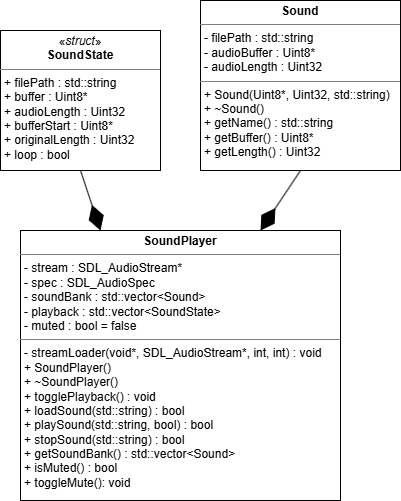

The diagram above was exported from draw.io. Its source (the exported page's mxGraphModel, read from the mxfile embedded in the PNG):
<mxGraphModel dx="1047" dy="735" grid="1" gridSize="10" guides="1" tooltips="1" connect="1" arrows="1" fold="1" page="1" pageScale="1" pageWidth="850" pageHeight="1100" math="0" shadow="0">
  <root>
    <mxCell id="0" />
    <mxCell id="1" parent="0" />
    <mxCell id="JSdF2QV4xf609zYzAKnA-1" parent="1" style="verticalAlign=top;align=left;overflow=fill;html=1;whiteSpace=wrap;" value="&lt;p style=&quot;margin:0px;margin-top:4px;text-align:center;&quot;&gt;&lt;span style=&quot;background-color: transparent; color: light-dark(rgb(0, 0, 0), rgb(255, 255, 255));&quot;&gt;«&lt;/span&gt;&lt;i&gt;struct&lt;/i&gt;»&lt;br&gt;&lt;b&gt;SoundState&lt;/b&gt;&lt;/p&gt;&lt;hr size=&quot;1&quot; style=&quot;border-style:solid;&quot;&gt;&lt;p style=&quot;margin:0px;margin-left:4px;&quot;&gt;+ filePath :&amp;nbsp;&lt;span style=&quot;background-color: transparent; color: light-dark(rgb(0, 0, 0), rgb(255, 255, 255));&quot;&gt;std::string&lt;/span&gt;&lt;/p&gt;&lt;p style=&quot;margin:0px;margin-left:4px;&quot;&gt;+ buffer :&amp;nbsp;&lt;span style=&quot;background-color: transparent; color: light-dark(rgb(0, 0, 0), rgb(255, 255, 255));&quot;&gt;Uint8*&lt;/span&gt;&lt;/p&gt;&lt;p style=&quot;margin:0px;margin-left:4px;&quot;&gt;+ audioLength :&amp;nbsp;&lt;span style=&quot;background-color: transparent; color: light-dark(rgb(0, 0, 0), rgb(255, 255, 255));&quot;&gt;Uint32&lt;/span&gt;&lt;/p&gt;&lt;p style=&quot;margin:0px;margin-left:4px;&quot;&gt;+ bufferStart :&amp;nbsp;&lt;span style=&quot;background-color: transparent; color: light-dark(rgb(0, 0, 0), rgb(255, 255, 255));&quot;&gt;Uint8*&lt;/span&gt;&lt;/p&gt;&lt;p style=&quot;margin:0px;margin-left:4px;&quot;&gt;+ originalLength :&amp;nbsp;&lt;span style=&quot;background-color: transparent; color: light-dark(rgb(0, 0, 0), rgb(255, 255, 255));&quot;&gt;Uint32&lt;/span&gt;&lt;/p&gt;&lt;p style=&quot;margin:0px;margin-left:4px;&quot;&gt;+ loop :&amp;nbsp;&lt;span style=&quot;background-color: transparent; color: light-dark(rgb(0, 0, 0), rgb(255, 255, 255));&quot;&gt;bool&lt;/span&gt;&lt;/p&gt;" vertex="1">
      <mxGeometry height="140" width="160" x="250" y="100" as="geometry" />
    </mxCell>
    <mxCell id="JSdF2QV4xf609zYzAKnA-3" parent="1" style="verticalAlign=top;align=left;overflow=fill;html=1;whiteSpace=wrap;" value="&lt;p style=&quot;margin: 4px 0px 0px; text-align: center;&quot;&gt;&lt;b&gt;Sound&lt;/b&gt;&lt;/p&gt;&lt;hr size=&quot;1&quot; style=&quot;border-style: solid;&quot;&gt;&lt;p style=&quot;margin: 0px 0px 0px 4px;&quot;&gt;- filePath :&amp;nbsp;&lt;span style=&quot;background-color: transparent; color: light-dark(rgb(0, 0, 0), rgb(255, 255, 255));&quot;&gt;std::string&lt;/span&gt;&lt;/p&gt;&lt;p style=&quot;margin: 0px 0px 0px 4px;&quot;&gt;- audioBuffer :&amp;nbsp;&lt;span style=&quot;background-color: transparent; color: light-dark(rgb(0, 0, 0), rgb(255, 255, 255));&quot;&gt;Uint8*&lt;/span&gt;&lt;/p&gt;&lt;p style=&quot;margin: 0px 0px 0px 4px;&quot;&gt;- audioLength :&amp;nbsp;&lt;span style=&quot;background-color: transparent; color: light-dark(rgb(0, 0, 0), rgb(255, 255, 255));&quot;&gt;Uint32&lt;/span&gt;&lt;/p&gt;&lt;hr size=&quot;1&quot; style=&quot;border-style:solid;&quot;&gt;&lt;p style=&quot;margin:0px;margin-left:4px;&quot;&gt;+ Sound(Uint8*, Uint32, std::string)&lt;/p&gt;&lt;p style=&quot;margin:0px;margin-left:4px;&quot;&gt;+ ~Sound()&lt;/p&gt;&lt;p style=&quot;margin:0px;margin-left:4px;&quot;&gt;+ getName() :&amp;nbsp;&lt;span style=&quot;background-color: transparent; color: light-dark(rgb(0, 0, 0), rgb(255, 255, 255));&quot;&gt;std::string&lt;/span&gt;&lt;/p&gt;&lt;p style=&quot;margin:0px;margin-left:4px;&quot;&gt;+ getBuffer() :&amp;nbsp;&lt;span style=&quot;background-color: transparent; color: light-dark(rgb(0, 0, 0), rgb(255, 255, 255));&quot;&gt;Uint8*&lt;/span&gt;&lt;/p&gt;&lt;p style=&quot;margin:0px;margin-left:4px;&quot;&gt;+ getLength() :&amp;nbsp;&lt;span style=&quot;background-color: transparent; color: light-dark(rgb(0, 0, 0), rgb(255, 255, 255));&quot;&gt;Uint32&lt;/span&gt;&lt;/p&gt;" vertex="1">
      <mxGeometry height="170" width="200" x="450" y="70" as="geometry" />
    </mxCell>
    <mxCell id="JSdF2QV4xf609zYzAKnA-4" parent="1" style="verticalAlign=top;align=left;overflow=fill;html=1;whiteSpace=wrap;" value="&lt;p style=&quot;margin: 4px 0px 0px; text-align: center;&quot;&gt;&lt;b&gt;SoundPlayer&lt;/b&gt;&lt;/p&gt;&lt;hr size=&quot;1&quot; style=&quot;border-style: solid;&quot;&gt;&lt;p style=&quot;margin: 0px 0px 0px 4px;&quot;&gt;- stream :&amp;nbsp;&lt;span style=&quot;background-color: transparent; color: light-dark(rgb(0, 0, 0), rgb(255, 255, 255));&quot;&gt;SDL_AudioStream*&lt;/span&gt;&lt;/p&gt;&lt;p style=&quot;margin: 0px 0px 0px 4px;&quot;&gt;- spec :&amp;nbsp;&lt;span style=&quot;background-color: transparent; color: light-dark(rgb(0, 0, 0), rgb(255, 255, 255));&quot;&gt;SDL_AudioSpec&lt;/span&gt;&lt;/p&gt;&lt;p style=&quot;margin: 0px 0px 0px 4px;&quot;&gt;- soundBank :&amp;nbsp;&lt;span style=&quot;background-color: transparent; color: light-dark(rgb(0, 0, 0), rgb(255, 255, 255));&quot;&gt;std::vector&amp;lt;Sound&amp;gt;&lt;/span&gt;&lt;span style=&quot;background-color: transparent; color: light-dark(rgb(0, 0, 0), rgb(255, 255, 255));&quot;&gt;&amp;nbsp;&lt;/span&gt;&lt;/p&gt;&lt;p style=&quot;margin: 0px 0px 0px 4px;&quot;&gt;- playback :&amp;nbsp;&lt;span style=&quot;background-color: transparent; color: light-dark(rgb(0, 0, 0), rgb(255, 255, 255));&quot;&gt;std::vector&amp;lt;SoundState&amp;gt;&lt;/span&gt;&lt;span style=&quot;background-color: transparent; color: light-dark(rgb(0, 0, 0), rgb(255, 255, 255));&quot;&gt;&amp;nbsp;&lt;/span&gt;&lt;/p&gt;&lt;p style=&quot;margin: 0px 0px 0px 4px;&quot;&gt;&lt;span style=&quot;background-color: transparent; color: light-dark(rgb(0, 0, 0), rgb(255, 255, 255));&quot;&gt;- muted : bool = false&lt;/span&gt;&lt;/p&gt;&lt;hr size=&quot;1&quot; style=&quot;border-style:solid;&quot;&gt;&lt;p style=&quot;margin:0px;margin-left:4px;&quot;&gt;- streamLoader(void*, SDL_AudioStream*, int, int) : void&lt;/p&gt;&lt;p style=&quot;margin:0px;margin-left:4px;&quot;&gt;+ SoundPlayer()&lt;/p&gt;&lt;p style=&quot;margin:0px;margin-left:4px;&quot;&gt;+ ~SoundPlayer()&lt;/p&gt;&lt;p style=&quot;margin:0px;margin-left:4px;&quot;&gt;+ togglePlayback() :&amp;nbsp;&lt;span style=&quot;background-color: transparent; color: light-dark(rgb(0, 0, 0), rgb(255, 255, 255));&quot;&gt;void&lt;/span&gt;&lt;/p&gt;&lt;p style=&quot;margin:0px;margin-left:4px;&quot;&gt;+ loadSound(std::string) :&amp;nbsp;&lt;span style=&quot;background-color: transparent; color: light-dark(rgb(0, 0, 0), rgb(255, 255, 255));&quot;&gt;bool&lt;/span&gt;&lt;/p&gt;&lt;p style=&quot;margin:0px;margin-left:4px;&quot;&gt;+ playSound(std::string, bool) :&amp;nbsp;&lt;span style=&quot;background-color: transparent; color: light-dark(rgb(0, 0, 0), rgb(255, 255, 255));&quot;&gt;bool&lt;/span&gt;&lt;/p&gt;&lt;p style=&quot;margin:0px;margin-left:4px;&quot;&gt;+ stopSound(std::string) :&amp;nbsp;&lt;span style=&quot;background-color: transparent; color: light-dark(rgb(0, 0, 0), rgb(255, 255, 255));&quot;&gt;bool&lt;/span&gt;&lt;/p&gt;&lt;p style=&quot;margin:0px;margin-left:4px;&quot;&gt;&lt;/p&gt;&lt;p style=&quot;margin:0px;margin-left:4px;&quot;&gt;+ getSoundBank() :&amp;nbsp;&lt;span style=&quot;background-color: transparent; color: light-dark(rgb(0, 0, 0), rgb(255, 255, 255));&quot;&gt;std::vector&amp;lt;Sound&amp;gt;&lt;/span&gt;&lt;/p&gt;&lt;p style=&quot;margin:0px;margin-left:4px;&quot;&gt;&lt;span style=&quot;background-color: transparent; color: light-dark(rgb(0, 0, 0), rgb(255, 255, 255));&quot;&gt;+ isMuted() : bool&lt;/span&gt;&lt;/p&gt;&lt;p style=&quot;margin:0px;margin-left:4px;&quot;&gt;&lt;span style=&quot;background-color: transparent; color: light-dark(rgb(0, 0, 0), rgb(255, 255, 255));&quot;&gt;+ toggleMute(): void&lt;/span&gt;&lt;/p&gt;" vertex="1">
      <mxGeometry height="270" width="320" x="270" y="300" as="geometry" />
    </mxCell>
    <mxCell id="JSdF2QV4xf609zYzAKnA-5" edge="1" parent="1" source="JSdF2QV4xf609zYzAKnA-1" style="endArrow=diamondThin;endFill=1;endSize=24;html=1;rounded=0;entryX=0.25;entryY=0;entryDx=0;entryDy=0;exitX=0.5;exitY=1;exitDx=0;exitDy=0;" target="JSdF2QV4xf609zYzAKnA-4" value="">
      <mxGeometry relative="1" width="160" as="geometry">
        <mxPoint x="100" y="370" as="sourcePoint" />
        <mxPoint x="260" y="370" as="targetPoint" />
      </mxGeometry>
    </mxCell>
    <mxCell id="JSdF2QV4xf609zYzAKnA-6" edge="1" parent="1" source="JSdF2QV4xf609zYzAKnA-3" style="endArrow=diamondThin;endFill=1;endSize=24;html=1;rounded=0;entryX=0.75;entryY=0;entryDx=0;entryDy=0;exitX=0.5;exitY=1;exitDx=0;exitDy=0;" target="JSdF2QV4xf609zYzAKnA-4" value="">
      <mxGeometry relative="1" width="160" as="geometry">
        <mxPoint x="570" y="280" as="sourcePoint" />
        <mxPoint x="730" y="280" as="targetPoint" />
      </mxGeometry>
    </mxCell>
  </root>
</mxGraphModel>